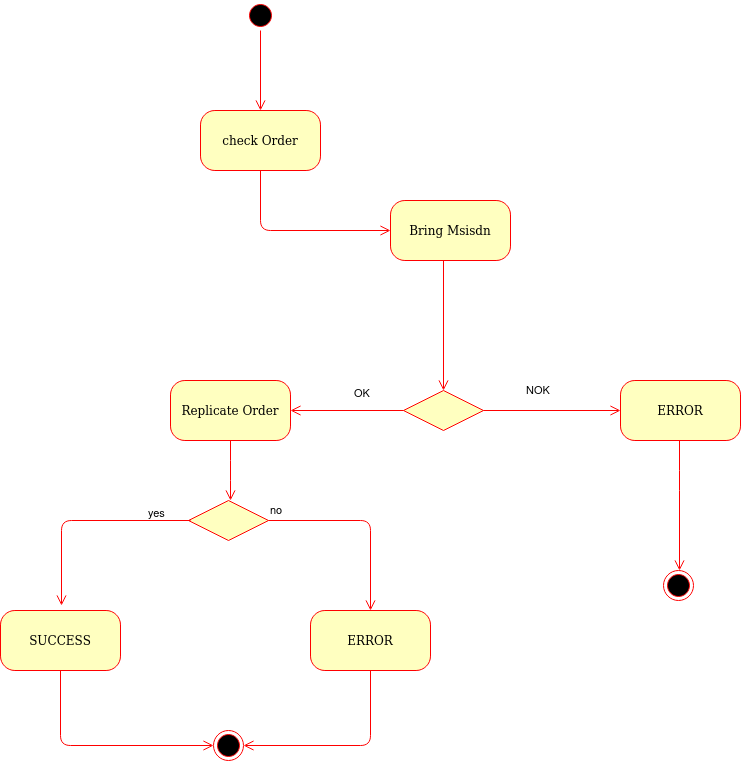

The diagram above was exported from draw.io. Its source (the exported page's mxGraphModel, read from the mxfile embedded in the PNG):
<mxGraphModel dx="1590" dy="804" grid="1" gridSize="10" guides="1" tooltips="1" connect="1" arrows="1" fold="1" page="1" pageScale="1" pageWidth="850" pageHeight="1100" math="0" shadow="0">
  <root>
    <mxCell id="0ydwUsu693ctStghU8HK-0" />
    <mxCell id="0ydwUsu693ctStghU8HK-1" parent="0ydwUsu693ctStghU8HK-0" />
    <mxCell id="0ydwUsu693ctStghU8HK-71" value="" style="ellipse;html=1;shape=startState;fillColor=#000000;strokeColor=#ff0000;rounded=1;shadow=0;comic=0;labelBackgroundColor=none;fontFamily=Verdana;fontSize=12;fontColor=#000000;align=center;direction=south;" parent="0ydwUsu693ctStghU8HK-1" vertex="1">
      <mxGeometry x="285" y="10" width="30" height="30" as="geometry" />
    </mxCell>
    <mxCell id="0ydwUsu693ctStghU8HK-73" value="check Order" style="rounded=1;whiteSpace=wrap;html=1;arcSize=24;fillColor=#ffffc0;strokeColor=#ff0000;shadow=0;comic=0;labelBackgroundColor=none;fontFamily=Verdana;fontSize=12;fontColor=#000000;align=center;" parent="0ydwUsu693ctStghU8HK-1" vertex="1">
      <mxGeometry x="240" y="120" width="120" height="60" as="geometry" />
    </mxCell>
    <mxCell id="0ydwUsu693ctStghU8HK-75" value="Bring Msisdn" style="rounded=1;whiteSpace=wrap;html=1;arcSize=24;fillColor=#ffffc0;strokeColor=#ff0000;shadow=0;comic=0;labelBackgroundColor=none;fontFamily=Verdana;fontSize=12;fontColor=#000000;align=center;" parent="0ydwUsu693ctStghU8HK-1" vertex="1">
      <mxGeometry x="430" y="210" width="120" height="60" as="geometry" />
    </mxCell>
    <mxCell id="0ydwUsu693ctStghU8HK-78" value="Replicate Order" style="rounded=1;whiteSpace=wrap;html=1;arcSize=24;fillColor=#ffffc0;strokeColor=#ff0000;shadow=0;comic=0;labelBackgroundColor=none;fontFamily=Verdana;fontSize=12;fontColor=#000000;align=center;" parent="0ydwUsu693ctStghU8HK-1" vertex="1">
      <mxGeometry x="210" y="390" width="120" height="60" as="geometry" />
    </mxCell>
    <mxCell id="0ydwUsu693ctStghU8HK-79" value="ERROR" style="rounded=1;whiteSpace=wrap;html=1;arcSize=24;fillColor=#ffffc0;strokeColor=#ff0000;shadow=0;comic=0;labelBackgroundColor=none;fontFamily=Verdana;fontSize=12;fontColor=#000000;align=center;" parent="0ydwUsu693ctStghU8HK-1" vertex="1">
      <mxGeometry x="660" y="390" width="120" height="60" as="geometry" />
    </mxCell>
    <mxCell id="0ydwUsu693ctStghU8HK-92" style="edgeStyle=orthogonalEdgeStyle;html=1;labelBackgroundColor=none;endArrow=open;endSize=8;strokeColor=#ff0000;fontFamily=Verdana;fontSize=12;align=left;" parent="0ydwUsu693ctStghU8HK-1" source="0ydwUsu693ctStghU8HK-71" target="0ydwUsu693ctStghU8HK-73" edge="1">
      <mxGeometry relative="1" as="geometry" />
    </mxCell>
    <mxCell id="0ydwUsu693ctStghU8HK-93" style="edgeStyle=orthogonalEdgeStyle;html=1;labelBackgroundColor=none;endArrow=open;endSize=8;strokeColor=#ff0000;fontFamily=Verdana;fontSize=12;align=left;exitX=0.5;exitY=1;exitDx=0;exitDy=0;" parent="0ydwUsu693ctStghU8HK-1" source="0ydwUsu693ctStghU8HK-73" target="0ydwUsu693ctStghU8HK-75" edge="1">
      <mxGeometry relative="1" as="geometry">
        <Array as="points">
          <mxPoint x="300" y="240" />
        </Array>
      </mxGeometry>
    </mxCell>
    <mxCell id="0ydwUsu693ctStghU8HK-84" value="" style="ellipse;html=1;shape=endState;fillColor=#000000;strokeColor=#ff0000;rounded=1;shadow=0;comic=0;labelBackgroundColor=none;fontFamily=Verdana;fontSize=12;fontColor=#000000;align=center;" parent="0ydwUsu693ctStghU8HK-1" vertex="1">
      <mxGeometry x="703" y="580" width="30" height="30" as="geometry" />
    </mxCell>
    <mxCell id="0ydwUsu693ctStghU8HK-104" value="" style="rhombus;whiteSpace=wrap;html=1;fillColor=#ffffc0;strokeColor=#ff0000;" parent="0ydwUsu693ctStghU8HK-1" vertex="1">
      <mxGeometry x="443" y="400" width="80" height="40" as="geometry" />
    </mxCell>
    <mxCell id="0ydwUsu693ctStghU8HK-105" value="NOK" style="edgeStyle=orthogonalEdgeStyle;html=1;align=left;verticalAlign=bottom;endArrow=open;endSize=8;strokeColor=#ff0000;entryX=0;entryY=0.5;entryDx=0;entryDy=0;exitX=1;exitY=0.5;exitDx=0;exitDy=0;" parent="0ydwUsu693ctStghU8HK-1" source="0ydwUsu693ctStghU8HK-104" target="0ydwUsu693ctStghU8HK-79" edge="1">
      <mxGeometry x="-0.4" y="10" relative="1" as="geometry">
        <mxPoint x="640" y="419" as="targetPoint" />
        <mxPoint x="503" y="419" as="sourcePoint" />
        <Array as="points">
          <mxPoint x="523" y="420" />
        </Array>
        <mxPoint as="offset" />
      </mxGeometry>
    </mxCell>
    <mxCell id="0ydwUsu693ctStghU8HK-106" value="OK" style="edgeStyle=orthogonalEdgeStyle;html=1;align=left;verticalAlign=top;endArrow=open;endSize=8;strokeColor=#ff0000;exitX=0;exitY=0.5;exitDx=0;exitDy=0;entryX=1;entryY=0.5;entryDx=0;entryDy=0;" parent="0ydwUsu693ctStghU8HK-1" source="0ydwUsu693ctStghU8HK-104" target="0ydwUsu693ctStghU8HK-78" edge="1">
      <mxGeometry x="-0.0909" y="-30" relative="1" as="geometry">
        <mxPoint x="490" y="490" as="targetPoint" />
        <mxPoint as="offset" />
      </mxGeometry>
    </mxCell>
    <mxCell id="0ydwUsu693ctStghU8HK-108" value="" style="edgeStyle=orthogonalEdgeStyle;html=1;align=left;verticalAlign=bottom;endArrow=open;endSize=8;strokeColor=#ff0000;entryX=0.5;entryY=0;entryDx=0;entryDy=0;" parent="0ydwUsu693ctStghU8HK-1" edge="1">
      <mxGeometry x="-0.5385" y="71" relative="1" as="geometry">
        <mxPoint x="719" y="580" as="targetPoint" />
        <mxPoint x="719" y="450" as="sourcePoint" />
        <mxPoint as="offset" />
        <Array as="points">
          <mxPoint x="719" y="490" />
          <mxPoint x="719" y="490" />
        </Array>
      </mxGeometry>
    </mxCell>
    <mxCell id="0ydwUsu693ctStghU8HK-110" style="edgeStyle=orthogonalEdgeStyle;html=1;labelBackgroundColor=none;endArrow=open;endSize=8;strokeColor=#ff0000;fontFamily=Verdana;fontSize=12;align=left;entryX=0.5;entryY=0;entryDx=0;entryDy=0;" parent="0ydwUsu693ctStghU8HK-1" target="0ydwUsu693ctStghU8HK-104" edge="1">
      <mxGeometry relative="1" as="geometry">
        <mxPoint x="483" y="270" as="sourcePoint" />
        <mxPoint x="489.5" y="350" as="targetPoint" />
        <Array as="points">
          <mxPoint x="483" y="270" />
        </Array>
      </mxGeometry>
    </mxCell>
    <mxCell id="0ydwUsu693ctStghU8HK-111" value="SUCCESS" style="rounded=1;whiteSpace=wrap;html=1;arcSize=24;fillColor=#ffffc0;strokeColor=#ff0000;shadow=0;comic=0;labelBackgroundColor=none;fontFamily=Verdana;fontSize=12;fontColor=#000000;align=center;" parent="0ydwUsu693ctStghU8HK-1" vertex="1">
      <mxGeometry x="40" y="620" width="120" height="60" as="geometry" />
    </mxCell>
    <mxCell id="0ydwUsu693ctStghU8HK-112" value="ERROR" style="rounded=1;whiteSpace=wrap;html=1;arcSize=24;fillColor=#ffffc0;strokeColor=#ff0000;shadow=0;comic=0;labelBackgroundColor=none;fontFamily=Verdana;fontSize=12;fontColor=#000000;align=center;" parent="0ydwUsu693ctStghU8HK-1" vertex="1">
      <mxGeometry x="350" y="620" width="120" height="60" as="geometry" />
    </mxCell>
    <mxCell id="0ydwUsu693ctStghU8HK-116" value="" style="rhombus;whiteSpace=wrap;html=1;fillColor=#ffffc0;strokeColor=#ff0000;" parent="0ydwUsu693ctStghU8HK-1" vertex="1">
      <mxGeometry x="228" y="510" width="80" height="40" as="geometry" />
    </mxCell>
    <mxCell id="0ydwUsu693ctStghU8HK-117" value="no" style="edgeStyle=orthogonalEdgeStyle;html=1;align=left;verticalAlign=bottom;endArrow=open;endSize=8;strokeColor=#ff0000;entryX=0.5;entryY=0;entryDx=0;entryDy=0;" parent="0ydwUsu693ctStghU8HK-1" source="0ydwUsu693ctStghU8HK-116" target="0ydwUsu693ctStghU8HK-112" edge="1">
      <mxGeometry x="-1" relative="1" as="geometry">
        <mxPoint x="370" y="500" as="targetPoint" />
      </mxGeometry>
    </mxCell>
    <mxCell id="0ydwUsu693ctStghU8HK-118" value="yes" style="edgeStyle=orthogonalEdgeStyle;html=1;align=left;verticalAlign=top;endArrow=open;endSize=8;strokeColor=#ff0000;entryX=0.35;entryY=-0.083;entryDx=0;entryDy=0;entryPerimeter=0;" parent="0ydwUsu693ctStghU8HK-1" edge="1">
      <mxGeometry x="-0.5931" y="-20" relative="1" as="geometry">
        <mxPoint x="101" y="615.02" as="targetPoint" />
        <mxPoint x="230" y="530" as="sourcePoint" />
        <Array as="points">
          <mxPoint x="101" y="530" />
        </Array>
        <mxPoint as="offset" />
      </mxGeometry>
    </mxCell>
    <mxCell id="0ydwUsu693ctStghU8HK-119" style="edgeStyle=orthogonalEdgeStyle;html=1;labelBackgroundColor=none;endArrow=open;endSize=8;strokeColor=#ff0000;fontFamily=Verdana;fontSize=12;align=left;exitX=0.5;exitY=1;exitDx=0;exitDy=0;" parent="0ydwUsu693ctStghU8HK-1" source="0ydwUsu693ctStghU8HK-78" edge="1">
      <mxGeometry relative="1" as="geometry">
        <mxPoint x="493" y="280" as="sourcePoint" />
        <mxPoint x="270" y="510" as="targetPoint" />
        <Array as="points">
          <mxPoint x="270" y="480" />
          <mxPoint x="270" y="480" />
        </Array>
      </mxGeometry>
    </mxCell>
    <mxCell id="WqTOLlX7Ar17dfAgS-HS-0" value="" style="ellipse;html=1;shape=endState;fillColor=#000000;strokeColor=#ff0000;rounded=1;shadow=0;comic=0;labelBackgroundColor=none;fontFamily=Verdana;fontSize=12;fontColor=#000000;align=center;" parent="0ydwUsu693ctStghU8HK-1" vertex="1">
      <mxGeometry x="253" y="740" width="30" height="30" as="geometry" />
    </mxCell>
    <mxCell id="WqTOLlX7Ar17dfAgS-HS-1" value="" style="edgeStyle=orthogonalEdgeStyle;html=1;align=left;verticalAlign=top;endArrow=open;endSize=8;strokeColor=#ff0000;entryX=0;entryY=0.5;entryDx=0;entryDy=0;exitX=0.5;exitY=1;exitDx=0;exitDy=0;" parent="0ydwUsu693ctStghU8HK-1" source="0ydwUsu693ctStghU8HK-111" target="WqTOLlX7Ar17dfAgS-HS-0" edge="1">
      <mxGeometry x="-0.3421" y="-20" relative="1" as="geometry">
        <mxPoint x="70" y="815.02" as="targetPoint" />
        <mxPoint x="199" y="730" as="sourcePoint" />
        <Array as="points">
          <mxPoint x="100" y="755" />
        </Array>
        <mxPoint x="-20" y="-20" as="offset" />
      </mxGeometry>
    </mxCell>
    <mxCell id="WqTOLlX7Ar17dfAgS-HS-2" value="" style="edgeStyle=orthogonalEdgeStyle;html=1;align=left;verticalAlign=top;endArrow=open;endSize=8;strokeColor=#ff0000;exitX=0.5;exitY=1;exitDx=0;exitDy=0;entryX=1;entryY=0.5;entryDx=0;entryDy=0;" parent="0ydwUsu693ctStghU8HK-1" source="0ydwUsu693ctStghU8HK-112" target="WqTOLlX7Ar17dfAgS-HS-0" edge="1">
      <mxGeometry x="0.0396" y="-25" relative="1" as="geometry">
        <mxPoint x="330" y="760" as="targetPoint" />
        <mxPoint x="413.5" y="690" as="sourcePoint" />
        <Array as="points">
          <mxPoint x="410" y="755" />
        </Array>
        <mxPoint as="offset" />
      </mxGeometry>
    </mxCell>
  </root>
</mxGraphModel>